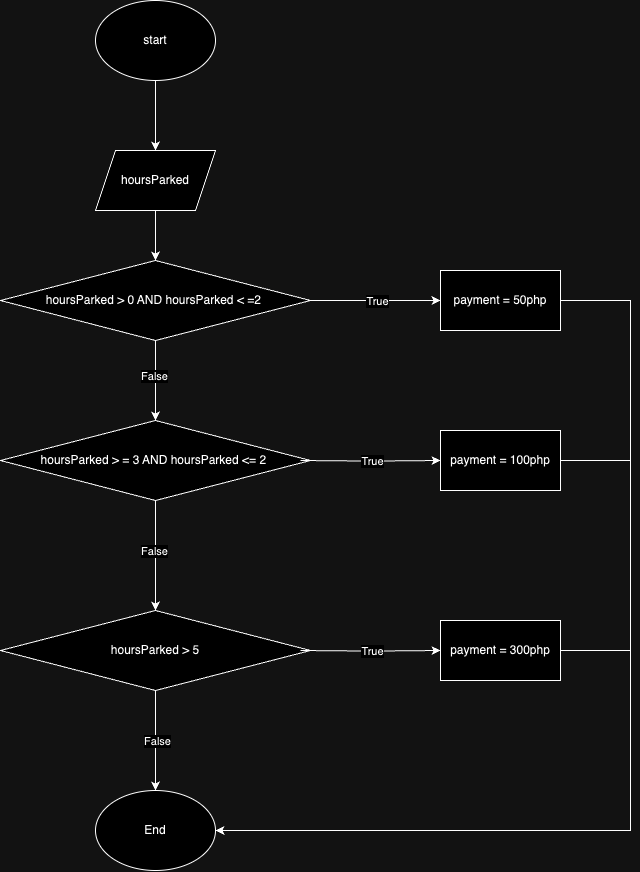

The diagram above was exported from draw.io. Its source (the exported page's mxGraphModel, read from the mxfile embedded in the PNG):
<mxGraphModel dx="1020" dy="1107" grid="1" gridSize="10" guides="1" tooltips="1" connect="1" arrows="1" fold="1" page="1" pageScale="1" pageWidth="850" pageHeight="1100" math="0" shadow="0">
  <root>
    <mxCell id="0" />
    <mxCell id="1" parent="0" />
    <mxCell id="bnpdwfQ6N6UWmPQBXa2J-47" style="edgeStyle=orthogonalEdgeStyle;rounded=0;orthogonalLoop=1;jettySize=auto;html=1;exitX=0.5;exitY=1;exitDx=0;exitDy=0;entryX=0.5;entryY=0;entryDx=0;entryDy=0;" edge="1" parent="1" source="bnpdwfQ6N6UWmPQBXa2J-44" target="bnpdwfQ6N6UWmPQBXa2J-46">
      <mxGeometry relative="1" as="geometry" />
    </mxCell>
    <mxCell id="bnpdwfQ6N6UWmPQBXa2J-44" value="start" style="ellipse;whiteSpace=wrap;html=1;" vertex="1" parent="1">
      <mxGeometry x="365" y="40" width="120" height="80" as="geometry" />
    </mxCell>
    <mxCell id="bnpdwfQ6N6UWmPQBXa2J-49" style="edgeStyle=orthogonalEdgeStyle;rounded=0;orthogonalLoop=1;jettySize=auto;html=1;exitX=0.5;exitY=1;exitDx=0;exitDy=0;entryX=0.5;entryY=0;entryDx=0;entryDy=0;" edge="1" parent="1" source="bnpdwfQ6N6UWmPQBXa2J-46" target="bnpdwfQ6N6UWmPQBXa2J-48">
      <mxGeometry relative="1" as="geometry" />
    </mxCell>
    <mxCell id="bnpdwfQ6N6UWmPQBXa2J-46" value="hoursParked" style="shape=parallelogram;perimeter=parallelogramPerimeter;whiteSpace=wrap;html=1;fixedSize=1;" vertex="1" parent="1">
      <mxGeometry x="365" y="190" width="120" height="60" as="geometry" />
    </mxCell>
    <mxCell id="bnpdwfQ6N6UWmPQBXa2J-51" style="edgeStyle=orthogonalEdgeStyle;rounded=0;orthogonalLoop=1;jettySize=auto;html=1;exitX=1;exitY=0.5;exitDx=0;exitDy=0;entryX=0;entryY=0.5;entryDx=0;entryDy=0;" edge="1" parent="1" source="bnpdwfQ6N6UWmPQBXa2J-48" target="bnpdwfQ6N6UWmPQBXa2J-50">
      <mxGeometry relative="1" as="geometry" />
    </mxCell>
    <mxCell id="bnpdwfQ6N6UWmPQBXa2J-52" value="True" style="edgeLabel;html=1;align=center;verticalAlign=middle;resizable=0;points=[];" vertex="1" connectable="0" parent="bnpdwfQ6N6UWmPQBXa2J-51">
      <mxGeometry x="0.0308" relative="1" as="geometry">
        <mxPoint x="-1" as="offset" />
      </mxGeometry>
    </mxCell>
    <mxCell id="bnpdwfQ6N6UWmPQBXa2J-55" style="edgeStyle=orthogonalEdgeStyle;rounded=0;orthogonalLoop=1;jettySize=auto;html=1;exitX=0.5;exitY=1;exitDx=0;exitDy=0;entryX=0.5;entryY=0;entryDx=0;entryDy=0;" edge="1" parent="1" source="bnpdwfQ6N6UWmPQBXa2J-48" target="bnpdwfQ6N6UWmPQBXa2J-54">
      <mxGeometry relative="1" as="geometry" />
    </mxCell>
    <mxCell id="bnpdwfQ6N6UWmPQBXa2J-56" value="False" style="edgeLabel;html=1;align=center;verticalAlign=middle;resizable=0;points=[];" vertex="1" connectable="0" parent="bnpdwfQ6N6UWmPQBXa2J-55">
      <mxGeometry x="-0.1" y="-2" relative="1" as="geometry">
        <mxPoint as="offset" />
      </mxGeometry>
    </mxCell>
    <mxCell id="bnpdwfQ6N6UWmPQBXa2J-48" value="hoursParked &amp;gt; 0 AND hoursParked &amp;lt; =2&amp;nbsp;" style="rhombus;whiteSpace=wrap;html=1;" vertex="1" parent="1">
      <mxGeometry x="270" y="300" width="310" height="80" as="geometry" />
    </mxCell>
    <mxCell id="bnpdwfQ6N6UWmPQBXa2J-77" style="edgeStyle=orthogonalEdgeStyle;rounded=0;orthogonalLoop=1;jettySize=auto;html=1;exitX=1;exitY=0.5;exitDx=0;exitDy=0;entryX=1;entryY=0.5;entryDx=0;entryDy=0;" edge="1" parent="1" source="bnpdwfQ6N6UWmPQBXa2J-50" target="bnpdwfQ6N6UWmPQBXa2J-72">
      <mxGeometry relative="1" as="geometry">
        <mxPoint x="990" y="940" as="targetPoint" />
        <Array as="points">
          <mxPoint x="900" y="340" />
          <mxPoint x="900" y="870" />
        </Array>
      </mxGeometry>
    </mxCell>
    <mxCell id="bnpdwfQ6N6UWmPQBXa2J-50" value="payment = 50php" style="rounded=0;whiteSpace=wrap;html=1;" vertex="1" parent="1">
      <mxGeometry x="710" y="310" width="120" height="60" as="geometry" />
    </mxCell>
    <mxCell id="bnpdwfQ6N6UWmPQBXa2J-54" value="hoursParked &amp;gt; = 3 AND hoursParked &amp;lt;= 2&amp;nbsp;" style="rhombus;whiteSpace=wrap;html=1;" vertex="1" parent="1">
      <mxGeometry x="270" y="460" width="310" height="80" as="geometry" />
    </mxCell>
    <mxCell id="bnpdwfQ6N6UWmPQBXa2J-57" style="edgeStyle=orthogonalEdgeStyle;rounded=0;orthogonalLoop=1;jettySize=auto;html=1;exitX=1;exitY=0.5;exitDx=0;exitDy=0;entryX=0;entryY=0.5;entryDx=0;entryDy=0;" edge="1" parent="1" target="bnpdwfQ6N6UWmPQBXa2J-59">
      <mxGeometry relative="1" as="geometry">
        <mxPoint x="570" y="500" as="sourcePoint" />
      </mxGeometry>
    </mxCell>
    <mxCell id="bnpdwfQ6N6UWmPQBXa2J-58" value="True" style="edgeLabel;html=1;align=center;verticalAlign=middle;resizable=0;points=[];" vertex="1" connectable="0" parent="bnpdwfQ6N6UWmPQBXa2J-57">
      <mxGeometry x="0.0308" relative="1" as="geometry">
        <mxPoint x="-1" as="offset" />
      </mxGeometry>
    </mxCell>
    <mxCell id="bnpdwfQ6N6UWmPQBXa2J-76" style="edgeStyle=orthogonalEdgeStyle;rounded=0;orthogonalLoop=1;jettySize=auto;html=1;exitX=1;exitY=0.5;exitDx=0;exitDy=0;entryX=1;entryY=0.5;entryDx=0;entryDy=0;" edge="1" parent="1" source="bnpdwfQ6N6UWmPQBXa2J-59" target="bnpdwfQ6N6UWmPQBXa2J-72">
      <mxGeometry relative="1" as="geometry">
        <Array as="points">
          <mxPoint x="900" y="500" />
          <mxPoint x="900" y="870" />
        </Array>
      </mxGeometry>
    </mxCell>
    <mxCell id="bnpdwfQ6N6UWmPQBXa2J-59" value="payment = 100php" style="rounded=0;whiteSpace=wrap;html=1;" vertex="1" parent="1">
      <mxGeometry x="710" y="470" width="120" height="60" as="geometry" />
    </mxCell>
    <mxCell id="bnpdwfQ6N6UWmPQBXa2J-66" style="edgeStyle=orthogonalEdgeStyle;rounded=0;orthogonalLoop=1;jettySize=auto;html=1;exitX=0.5;exitY=1;exitDx=0;exitDy=0;entryX=0.5;entryY=0;entryDx=0;entryDy=0;" edge="1" parent="1" target="bnpdwfQ6N6UWmPQBXa2J-68" source="bnpdwfQ6N6UWmPQBXa2J-54">
      <mxGeometry relative="1" as="geometry">
        <mxPoint x="425" y="570" as="sourcePoint" />
      </mxGeometry>
    </mxCell>
    <mxCell id="bnpdwfQ6N6UWmPQBXa2J-67" value="False" style="edgeLabel;html=1;align=center;verticalAlign=middle;resizable=0;points=[];" vertex="1" connectable="0" parent="bnpdwfQ6N6UWmPQBXa2J-66">
      <mxGeometry x="-0.1" y="-2" relative="1" as="geometry">
        <mxPoint as="offset" />
      </mxGeometry>
    </mxCell>
    <mxCell id="bnpdwfQ6N6UWmPQBXa2J-73" style="edgeStyle=orthogonalEdgeStyle;rounded=0;orthogonalLoop=1;jettySize=auto;html=1;exitX=0.5;exitY=1;exitDx=0;exitDy=0;entryX=0.5;entryY=0;entryDx=0;entryDy=0;" edge="1" parent="1" source="bnpdwfQ6N6UWmPQBXa2J-68" target="bnpdwfQ6N6UWmPQBXa2J-72">
      <mxGeometry relative="1" as="geometry" />
    </mxCell>
    <mxCell id="bnpdwfQ6N6UWmPQBXa2J-74" value="False" style="edgeLabel;html=1;align=center;verticalAlign=middle;resizable=0;points=[];" vertex="1" connectable="0" parent="bnpdwfQ6N6UWmPQBXa2J-73">
      <mxGeometry x="0.0029" y="1" relative="1" as="geometry">
        <mxPoint as="offset" />
      </mxGeometry>
    </mxCell>
    <mxCell id="bnpdwfQ6N6UWmPQBXa2J-68" value="hoursParked &amp;gt; 5" style="rhombus;whiteSpace=wrap;html=1;" vertex="1" parent="1">
      <mxGeometry x="270" y="650" width="310" height="80" as="geometry" />
    </mxCell>
    <mxCell id="bnpdwfQ6N6UWmPQBXa2J-69" style="edgeStyle=orthogonalEdgeStyle;rounded=0;orthogonalLoop=1;jettySize=auto;html=1;exitX=1;exitY=0.5;exitDx=0;exitDy=0;entryX=0;entryY=0.5;entryDx=0;entryDy=0;" edge="1" parent="1" target="bnpdwfQ6N6UWmPQBXa2J-71">
      <mxGeometry relative="1" as="geometry">
        <mxPoint x="570" y="690" as="sourcePoint" />
      </mxGeometry>
    </mxCell>
    <mxCell id="bnpdwfQ6N6UWmPQBXa2J-70" value="True" style="edgeLabel;html=1;align=center;verticalAlign=middle;resizable=0;points=[];" vertex="1" connectable="0" parent="bnpdwfQ6N6UWmPQBXa2J-69">
      <mxGeometry x="0.0308" relative="1" as="geometry">
        <mxPoint x="-1" as="offset" />
      </mxGeometry>
    </mxCell>
    <mxCell id="bnpdwfQ6N6UWmPQBXa2J-75" style="edgeStyle=orthogonalEdgeStyle;rounded=0;orthogonalLoop=1;jettySize=auto;html=1;exitX=1;exitY=0.5;exitDx=0;exitDy=0;entryX=1;entryY=0.5;entryDx=0;entryDy=0;" edge="1" parent="1" source="bnpdwfQ6N6UWmPQBXa2J-71" target="bnpdwfQ6N6UWmPQBXa2J-72">
      <mxGeometry relative="1" as="geometry">
        <Array as="points">
          <mxPoint x="900" y="690" />
          <mxPoint x="900" y="870" />
        </Array>
      </mxGeometry>
    </mxCell>
    <mxCell id="bnpdwfQ6N6UWmPQBXa2J-71" value="payment = 300php" style="rounded=0;whiteSpace=wrap;html=1;" vertex="1" parent="1">
      <mxGeometry x="710" y="660" width="120" height="60" as="geometry" />
    </mxCell>
    <mxCell id="bnpdwfQ6N6UWmPQBXa2J-72" value="End" style="ellipse;whiteSpace=wrap;html=1;" vertex="1" parent="1">
      <mxGeometry x="365" y="830" width="120" height="80" as="geometry" />
    </mxCell>
  </root>
</mxGraphModel>